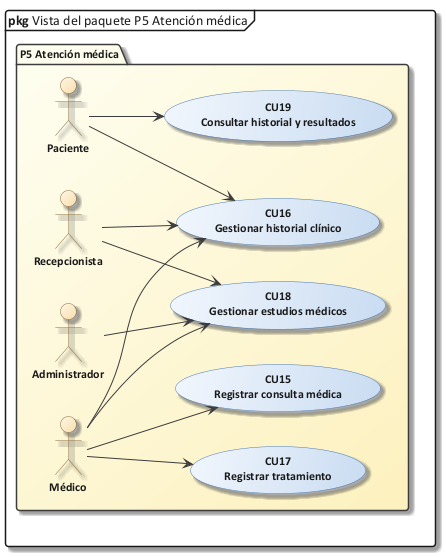

The diagram above was rendered by PlantUML. Its source (embedded in the PNG):
@startuml 27_vista_p5
!include C:/Users/Sergio Estaca Paco/Desktop/HeadSalud/Docs/diagramas/estilo_ea.iuml
mainframe **pkg** Vista del paquete P5 Atención médica
skinparam packageStyle folder
left to right direction
package "P5 Atención médica" {
  actor "Administrador" as ADM
  actor "Recepcionista" as REC
  actor "Médico" as MED
  actor "Paciente" as PAC
  usecase "CU15\nRegistrar consulta médica" as CU15
  usecase "CU16\nGestionar historial clínico" as CU16
  usecase "CU17\nRegistrar tratamiento" as CU17
  usecase "CU18\nGestionar estudios médicos" as CU18
  usecase "CU19\nConsultar historial y resultados" as CU19
  MED --> CU15
  MED --> CU16
  REC --> CU16
  PAC --> CU16
  MED --> CU17
  MED --> CU18
  REC --> CU18
  ADM --> CU18
  PAC --> CU19
}
@enduml